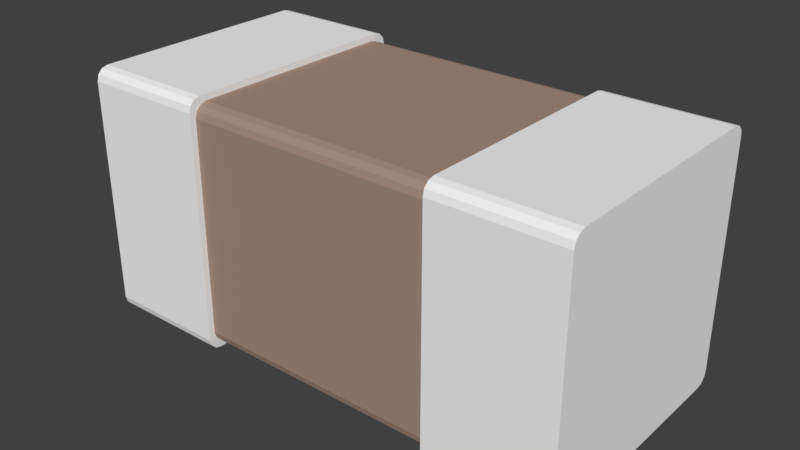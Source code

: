 # Source: C_0402.blend  (saved by Blender 2.93.20; exported with 4.5.12 LTS)
import bpy
from mathutils import Matrix  # noqa: F401  (used for matrix-valued properties, if any)

bpy.ops.wm.read_factory_settings(use_empty=True)
scene = bpy.context.scene
scene.name = 'Scene'

# ---- materials (node trees are filled in below, after node groups)
mat_metal = bpy.data.materials.new('Metal')
mat_metal.alpha_threshold = 0.0
mat_metal.use_transparent_shadow = False
mat_metal.diffuse_color = (0.9201, 0.9201, 0.9201, 1.0)
mat_metal.roughness = 0.5
mat_ceramic = bpy.data.materials.new('Ceramic')
mat_ceramic.alpha_threshold = 0.0
mat_ceramic.use_transparent_shadow = False
mat_ceramic.diffuse_color = (0.379, 0.27, 0.215, 1.0)
mat_ceramic.specular_color = (0.223, 0.223, 0.223)
mat_ceramic.roughness = 0.5
mat_ceramic.specular_intensity = 0.3

# ---- material node trees

# ---- world
world_world = bpy.data.worlds.new('World'); scene.world = world_world
world_world.color = (0.05088, 0.05088, 0.05088)
world_world.use_sun_shadow = False
world_world.sun_shadow_jitter_overblur = 0.0
world_world.cycles.sampling_method = 'MANUAL'

# ---- meshes
me_cube = bpy.data.meshes.new('Cube')
me_cube.from_pydata([(-0.1, -0.001, -0.09), (-0.1, 0.008997, -0.09974), (-0.1, 0.0003397, -0.095), (-0.1, 0.004, -0.09866), (-0.1, 0.009, 0.1), (-0.1, -0.0007437, 0.09), (-0.1, 0.004, 0.09866), (-0.1, 0.0003397, 0.095), (-0.1, 0.189, -0.1), (-0.1, 0.199, -0.09), (-0.1, 0.194, -0.09866), (-0.1, 0.1977, -0.095), (-0.1, 0.199, 0.09), (-0.1, 0.189, 0.1), (-0.1, 0.1977, 0.095), (-0.1, 0.194, 0.09866), (0.1, 0.009, -0.1), (0.1, -0.001, -0.09), (0.1, 0.004, -0.09866), (0.1, 0.0003397, -0.095), (0.1, -0.001, 0.09), (0.1, 0.009, 0.1), (0.1, 0.0003397, 0.095), (0.1, 0.004, 0.09866), (0.1, 0.199, -0.09), (0.1, 0.189, -0.1), (0.1, 0.1977, -0.095), (0.1, 0.194, -0.09866), (0.1, 0.189, 0.1), (0.1, 0.199, 0.09), (0.1, 0.194, 0.09866), (0.1, 0.1977, 0.095), (0.2, -0.001, -0.09), (0.2, 0.009, -0.1), (0.2, 0.0003397, -0.095), (0.2, 0.004, -0.09866), (0.2, 0.009, 0.1), (0.2, -0.001, 0.09), (0.2, 0.004, 0.09866), (0.2, 0.0003397, 0.095), (0.2, 0.189, -0.1), (0.2, 0.199, -0.09), (0.2, 0.194, -0.09866), (0.2, 0.1977, -0.095), (0.2, 0.199, 0.09), (0.2, 0.189, 0.1), (0.2, 0.1977, 0.095), (0.2, 0.194, 0.09866), (-0.2, 0.009, -0.1), (-0.2, -0.001, -0.09), (-0.2, 0.004, -0.09866), (-0.2, 0.0003397, -0.095), (-0.2, -0.001, 0.09), (-0.2, 0.009, 0.1), (-0.2, 0.0003397, 0.095), (-0.2, 0.004, 0.09866), (-0.2, 0.199, -0.09), (-0.2, 0.189, -0.1), (-0.2, 0.1977, -0.095), (-0.2, 0.194, -0.09866), (-0.2, 0.189, 0.1), (-0.2, 0.199, 0.09), (-0.2, 0.194, 0.09866), (-0.2, 0.1977, 0.095), (0.1, 0.004, -0.085), (0.1, 0.014, -0.095), (0.1, 0.00534, -0.09), (0.1, 0.009, -0.09366), (0.1, 0.014, 0.095), (0.1, 0.004, 0.085), (0.1, 0.009, 0.09366), (0.1, 0.00534, 0.09), (0.1, 0.184, -0.095), (0.1, 0.194, -0.085), (0.1, 0.189, -0.09366), (0.1, 0.1927, -0.09), (0.1, 0.194, 0.085), (0.1, 0.184, 0.095), (0.1, 0.1927, 0.09), (0.1, 0.189, 0.09366), (-0.1, 0.014, -0.095), (-0.1, 0.003744, -0.085), (-0.1, 0.009, -0.09366), (-0.1, 0.00534, -0.09), (-0.1, 0.004, 0.085), (-0.1, 0.014, 0.09526), (-0.1, 0.00534, 0.09), (-0.1, 0.009, 0.09366), (-0.1, 0.184, -0.095), (-0.1, 0.1943, -0.085), (-0.1, 0.1927, -0.09), (-0.1, 0.189, -0.09366), (-0.1, 0.184, 0.095), (-0.1, 0.194, 0.085), (-0.1, 0.189, 0.09366), (-0.1, 0.1927, 0.09)], [], [(79, 77, 28, 30), (48, 50, 51, 49, 52, 54, 55, 53, 60, 62, 63, 61, 56, 58, 59, 57), (40, 42, 43, 41, 44, 46, 47, 45, 36, 38, 39, 37, 32, 34, 35, 33), (72, 65, 80, 88), (64, 66, 19, 17), (8, 1, 48, 57), (28, 21, 36, 45), (24, 29, 44, 41), (20, 17, 32, 37), (16, 25, 40, 33), (76, 73, 89, 93), (68, 77, 92, 85), (64, 69, 84, 81), (12, 9, 56, 61), (0, 5, 52, 49), (78, 79, 30, 31), (67, 65, 16, 18), (68, 70, 23, 21), (4, 13, 60, 53), (65, 72, 25, 16), (73, 76, 29, 24), (75, 73, 24, 26), (72, 74, 27, 25), (74, 75, 26, 27), (76, 78, 31, 29), (77, 68, 21, 28), (70, 71, 22, 23), (69, 64, 17, 20), (66, 67, 18, 19), (16, 33, 35, 18), (18, 35, 34, 19), (19, 34, 32, 17), (36, 21, 23, 38), (38, 23, 22, 39), (39, 22, 20, 37), (24, 41, 43, 26), (26, 43, 42, 27), (27, 42, 40, 25), (44, 29, 31, 46), (46, 31, 30, 47), (47, 30, 28, 45), (0, 49, 51, 2), (2, 51, 50, 3), (3, 50, 48, 1), (56, 9, 11, 58), (58, 11, 10, 59), (59, 10, 8, 57), (60, 13, 15, 62), (62, 15, 14, 63), (63, 14, 12, 61), (4, 53, 55, 6), (6, 55, 54, 7), (7, 54, 52, 5), (76, 93, 95, 78), (78, 95, 94, 79), (79, 94, 92, 77), (84, 69, 71, 86), (86, 71, 70, 87), (87, 70, 68, 85), (72, 88, 91, 74), (74, 91, 90, 75), (75, 90, 89, 73), (80, 65, 67, 82), (82, 67, 66, 83), (83, 66, 64, 81), (71, 69, 20, 22), (81, 84, 5, 0), (84, 86, 7, 5), (86, 87, 6, 7), (87, 85, 4, 6), (85, 92, 13, 4), (92, 94, 15, 13), (94, 95, 14, 15), (95, 93, 12, 14), (93, 89, 9, 12), (89, 90, 11, 9), (90, 91, 10, 11), (91, 88, 8, 10), (88, 80, 1, 8), (80, 82, 3, 1), (82, 83, 2, 3), (83, 81, 0, 2)])
me_cube.polygons.foreach_set('material_index', [0, 0, 0, 1, 0, 0, 0, 0, 0, 0, 1, 1, 1, 0, 0, 0, 0, 0, 0, 0, 0, 0, 0, 0, 0, 0, 0, 0, 0, 0, 0, 0, 0, 0, 0, 0, 0, 0, 0, 0, 0, 0, 0, 0, 0, 0, 0, 0, 0, 0, 0, 0, 0, 1, 1, 1, 1, 1, 1, 1, 1, 1, 1, 1, 1, 0, 0, 0, 0, 0, 0, 0, 0, 0, 0, 0, 0, 0, 0, 0, 0, 0])
_uv = me_cube.uv_layers.new(name='UVMap')
_uv.uv.foreach_set('vector', [0.625, 0.5066, 0.625, 0.5132, 0.625, 0.5125, 0.625, 0.5062, 0.375, 0.0125, 0.3767, 0.00625, 0.3812, 0.001675, 0.3875, 0.0, 0.6125, 0.0, 0.6188, 0.001675, 0.6233, 0.00625, 0.625, 0.0125, 0.625, 0.2375, 0.6233, 0.2438, 0.6188, 0.2483, 0.6125, 0.25, 0.3875, 0.25, 0.3812, 0.2483, 0.3767, 0.2438, 0.375, 0.2375, 0.375, 0.5125, 0.3756, 0.5063, 0.3813, 0.5006, 0.3875, 0.5, 0.6125, 0.5, 0.6187, 0.5006, 0.6244, 0.5063, 0.625, 0.5125, 0.625, 0.7375, 0.6244, 0.7438, 0.6187, 0.7494, 0.6125, 0.75, 0.3875, 0.75, 0.3812, 0.7494, 0.3756, 0.7438, 0.375, 0.7375, 0.375, 0.5132, 0.375, 0.7368, 0.375, 0.7368, 0.375, 0.5132, 0.3882, 0.75, 0.3816, 0.75, 0.3813, 0.75, 0.3875, 0.75, 0.125, 0.5125, 0.125, 0.7375, 0.125, 0.7375, 0.125, 0.5125, 0.625, 0.5125, 0.625, 0.7375, 0.625, 0.7375, 0.625, 0.5125, 0.3875, 0.5, 0.6125, 0.5, 0.6125, 0.5, 0.3875, 0.5, 0.6125, 0.75, 0.3875, 0.75, 0.3875, 0.75, 0.6125, 0.75, 0.375, 0.7375, 0.375, 0.5125, 0.375, 0.5125, 0.375, 0.7375, 0.6118, 0.5, 0.3882, 0.5, 0.3882, 0.5, 0.6118, 0.5, 0.625, 0.7368, 0.625, 0.5132, 0.625, 0.5132, 0.625, 0.7368, 0.3882, 0.75, 0.6118, 0.75, 0.6118, 0.75, 0.3882, 0.75, 0.6125, 0.25, 0.3875, 0.25, 0.3875, 0.25, 0.6125, 0.25, 0.3875, 1.0, 0.6125, 1.0, 0.6125, 1.0, 0.3875, 1.0, 0.6184, 0.5, 0.625, 0.5066, 0.625, 0.5062, 0.6187, 0.5, 0.375, 0.7434, 0.375, 0.7368, 0.375, 0.7375, 0.375, 0.7438, 0.625, 0.7368, 0.625, 0.7434, 0.625, 0.7438, 0.625, 0.7375, 0.875, 0.7375, 0.875, 0.5125, 0.875, 0.5125, 0.875, 0.7375, 0.375, 0.7368, 0.375, 0.5132, 0.375, 0.5125, 0.375, 0.7375, 0.3882, 0.5, 0.6118, 0.5, 0.6125, 0.5, 0.3875, 0.5, 0.3816, 0.5, 0.3882, 0.5, 0.3875, 0.5, 0.3812, 0.5, 0.375, 0.5132, 0.375, 0.5066, 0.375, 0.5063, 0.375, 0.5125, 0.375, 0.5066, 0.3816, 0.5, 0.3812, 0.5, 0.375, 0.5063, 0.6118, 0.5, 0.6184, 0.5, 0.6187, 0.5, 0.6125, 0.5, 0.625, 0.5132, 0.625, 0.7368, 0.625, 0.7375, 0.625, 0.5125, 0.625, 0.7434, 0.6184, 0.75, 0.6187, 0.75, 0.625, 0.7438, 0.6118, 0.75, 0.3882, 0.75, 0.3875, 0.75, 0.6125, 0.75, 0.3816, 0.75, 0.375, 0.7434, 0.375, 0.7438, 0.3813, 0.75, 0.375, 0.7375, 0.375, 0.7375, 0.3756, 0.7438, 0.375, 0.7438, 0.375, 0.7438, 0.3756, 0.7438, 0.3812, 0.7494, 0.3813, 0.75, 0.3813, 0.75, 0.3812, 0.7494, 0.3875, 0.75, 0.3875, 0.75, 0.625, 0.7375, 0.625, 0.7375, 0.625, 0.7438, 0.6244, 0.7438, 0.6244, 0.7438, 0.625, 0.7438, 0.6187, 0.75, 0.6187, 0.7494, 0.6187, 0.7494, 0.6187, 0.75, 0.6125, 0.75, 0.6125, 0.75, 0.3875, 0.5, 0.3875, 0.5, 0.3813, 0.5006, 0.3812, 0.5, 0.3812, 0.5, 0.3813, 0.5006, 0.3756, 0.5063, 0.375, 0.5063, 0.375, 0.5063, 0.3756, 0.5063, 0.375, 0.5125, 0.375, 0.5125, 0.6125, 0.5, 0.6125, 0.5, 0.6187, 0.5, 0.6187, 0.5006, 0.6187, 0.5006, 0.6187, 0.5, 0.625, 0.5062, 0.6244, 0.5063, 0.6244, 0.5063, 0.625, 0.5062, 0.625, 0.5125, 0.625, 0.5125, 0.3875, 1.0, 0.3875, 1.0, 0.3813, 1.0, 0.3812, 1.0, 0.125, 0.75, 0.125, 0.75, 0.125, 0.7438, 0.125, 0.7438, 0.125, 0.7438, 0.125, 0.7438, 0.125, 0.7375, 0.125, 0.7375, 0.3875, 0.25, 0.3875, 0.25, 0.3813, 0.25, 0.3812, 0.25, 0.125, 0.5, 0.125, 0.5, 0.125, 0.5062, 0.125, 0.5063, 0.125, 0.5063, 0.125, 0.5062, 0.125, 0.5125, 0.125, 0.5125, 0.875, 0.5125, 0.875, 0.5125, 0.875, 0.5063, 0.875, 0.5062, 0.625, 0.25, 0.625, 0.25, 0.6187, 0.25, 0.6187, 0.25, 0.6187, 0.25, 0.6187, 0.25, 0.6125, 0.25, 0.6125, 0.25, 0.875, 0.7375, 0.875, 0.7375, 0.875, 0.7438, 0.875, 0.7438, 0.625, 1.0, 0.625, 1.0, 0.6187, 1.0, 0.6187, 1.0, 0.6187, 1.0, 0.6187, 1.0, 0.6125, 1.0, 0.6125, 1.0, 0.6118, 0.5, 0.6118, 0.5, 0.6184, 0.5, 0.6184, 0.5, 0.6184, 0.5, 0.6184, 0.5, 0.625, 0.5066, 0.625, 0.5066, 0.625, 0.5066, 0.625, 0.5066, 0.625, 0.5132, 0.625, 0.5132, 0.6118, 0.75, 0.6118, 0.75, 0.6184, 0.75, 0.6184, 0.75, 0.6184, 0.75, 0.6184, 0.75, 0.625, 0.7434, 0.625, 0.7434, 0.625, 0.7434, 0.625, 0.7434, 0.625, 0.7368, 0.625, 0.7368, 0.375, 0.5132, 0.375, 0.5132, 0.375, 0.5066, 0.375, 0.5066, 0.375, 0.5066, 0.375, 0.5066, 0.3816, 0.5, 0.3816, 0.5, 0.3816, 0.5, 0.3816, 0.5, 0.3882, 0.5, 0.3882, 0.5, 0.375, 0.7368, 0.375, 0.7368, 0.375, 0.7434, 0.375, 0.7434, 0.375, 0.7434, 0.375, 0.7434, 0.3816, 0.75, 0.3816, 0.75, 0.3816, 0.75, 0.3816, 0.75, 0.3882, 0.75, 0.3882, 0.75, 0.6184, 0.75, 0.6118, 0.75, 0.6125, 0.75, 0.6187, 0.75, 0.3882, 0.75, 0.6118, 0.75, 0.6125, 1.0, 0.3875, 1.0, 0.6118, 0.75, 0.6184, 0.75, 0.6187, 1.0, 0.6125, 1.0, 0.6184, 0.75, 0.625, 0.7434, 0.625, 1.0, 0.6187, 1.0, 0.625, 0.7434, 0.625, 0.7368, 0.875, 0.7375, 0.875, 0.7438, 0.625, 0.7368, 0.625, 0.5132, 0.875, 0.5125, 0.875, 0.7375, 0.625, 0.5132, 0.625, 0.5066, 0.875, 0.5063, 0.875, 0.5125, 0.625, 0.5066, 0.6184, 0.5, 0.6187, 0.25, 0.625, 0.25, 0.6184, 0.5, 0.6118, 0.5, 0.6125, 0.25, 0.6187, 0.25, 0.6118, 0.5, 0.3882, 0.5, 0.3875, 0.25, 0.6125, 0.25, 0.3882, 0.5, 0.3816, 0.5, 0.3813, 0.25, 0.3875, 0.25, 0.3816, 0.5, 0.375, 0.5066, 0.125, 0.5062, 0.125, 0.5, 0.375, 0.5066, 0.375, 0.5132, 0.125, 0.5125, 0.125, 0.5062, 0.375, 0.5132, 0.375, 0.7368, 0.125, 0.7375, 0.125, 0.5125, 0.375, 0.7368, 0.375, 0.7434, 0.125, 0.7438, 0.125, 0.7375, 0.375, 0.7434, 0.3816, 0.75, 0.125, 0.75, 0.125, 0.7438, 0.3816, 0.75, 0.3882, 0.75, 0.3875, 1.0, 0.3812, 1.0])
me_cube.materials.append(mat_metal)
me_cube.materials.append(mat_ceramic)
me_cube.use_remesh_fix_poles = True
me_cube.use_remesh_preserve_attributes = False
me_cube.use_mirror_vertex_groups = False
me_cube.update()

# ---- objects
ob_cube = bpy.data.objects.new('Cube', me_cube)

# ---- transforms, parenting, visibility, modifiers, constraints
ob_cube.location = (0.0, 0.0, 0.0)
ob_cube.lineart.crease_threshold = 0.0

# ---- collection membership
scene.collection.objects.link(ob_cube)

# ---- scene / render settings (as saved in the file)
scene.frame_start = 1; scene.frame_end = 250; scene.frame_set(1)
scene.render.engine = 'BLENDER_EEVEE_NEXT'
scene.render.resolution_percentage = 50
scene.render.dither_intensity = 0.0
scene.cycles.use_denoising = False
scene.cycles.samples = 128
scene.cycles.sampling_pattern = 'TABULATED_SOBOL'
scene.cycles.use_adaptive_sampling = False
scene.cycles.use_light_tree = False
scene.cycles.blur_glossy = 0.0
scene.cycles.sample_clamp_indirect = 0.0
scene.view_settings.view_transform = 'Standard'
bpy.context.view_layer.update()

# ---- added for rendering (the .blend has no active camera and no usable light): camera, sun
cam_auto = bpy.data.cameras.new('AutoCamera')
cam_auto.lens = 50.0
cam_auto.sensor_width = 36.0
cam_auto.clip_end = 1000.0
ob_auto_camera = bpy.data.objects.new('AutoCamera', cam_auto)
scene.collection.objects.link(ob_auto_camera)
ob_auto_camera.location = (0.453266, -0.444919, 0.362613)
ob_auto_camera.rotation_euler = (1.09748, -7.21219e-08, 0.694738)
scene.camera = ob_auto_camera
light_auto_sun = bpy.data.lights.new('AutoSun', 'SUN')
light_auto_sun.energy = 3.0
light_auto_sun.angle = 0.0523599
ob_auto_sun = bpy.data.objects.new('AutoSun', light_auto_sun)
scene.collection.objects.link(ob_auto_sun)
ob_auto_sun.rotation_euler = (0.872665, 0.174533, 0.523599)
bpy.context.view_layer.update()
